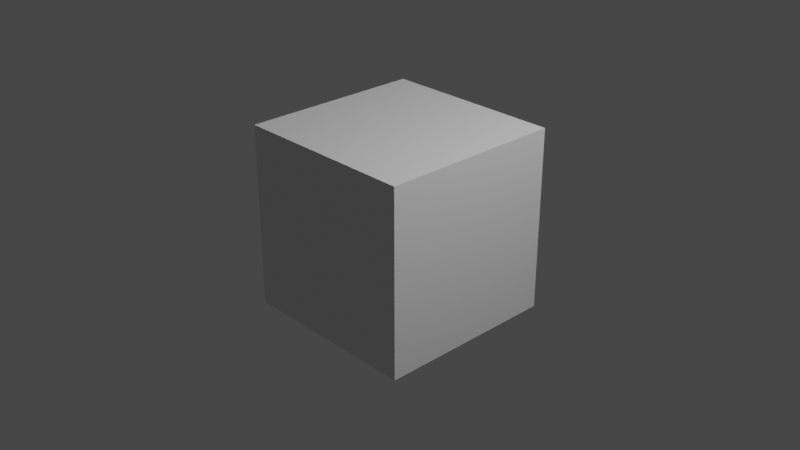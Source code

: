 # Source: testQuad.blend  (saved by Blender 2.81.16; exported with 4.5.12 LTS)
import bpy
from mathutils import Matrix  # noqa: F401  (used for matrix-valued properties, if any)

bpy.ops.wm.read_factory_settings(use_empty=True)
scene = bpy.context.scene
scene.name = 'Scene'

# ---- collections
col_collection = bpy.data.collections.new('Collection'); scene.collection.children.link(col_collection)

# ---- materials (node trees are filled in below, after node groups)
mat_material = bpy.data.materials.new('Material')
mat_material.alpha_threshold = 0.0
mat_material.use_transparent_shadow = False
mat_material.line_color = (0.0, 0.0, 0.0, 1.0)

# ---- material node trees
mat_material.use_nodes = True; mat_material.node_tree.nodes.clear()
_N = mat_material.node_tree.nodes; _L = mat_material.node_tree.links
n0 = _N.new('ShaderNodeOutputMaterial'); n0.name = 'Material Output'; n0.location = (300, 300)
n1 = _N.new('ShaderNodeBsdfPrincipled'); n1.name = 'Principled BSDF'; n1.location = (10, 300)
n1.distribution = 'GGX'
n1.subsurface_method = 'BURLEY'
n1.inputs[2].default_value = 0.4
n1.inputs[3].default_value = 1.45
n1.inputs[27].default_value = (0.0, 0.0, 0.0, 1.0)
n1.inputs[28].default_value = 1.0
_L.new(n1.outputs[0], n0.inputs[0])
n0.is_active_output = True

# ---- world
world_world = bpy.data.worlds.new('World'); scene.world = world_world
world_world.use_nodes = True; world_world.node_tree.nodes.clear()
_N = world_world.node_tree.nodes; _L = world_world.node_tree.links
n0 = _N.new('ShaderNodeOutputWorld'); n0.name = 'World Output'; n0.location = (300, 300)
n1 = _N.new('ShaderNodeBackground'); n1.name = 'Background'; n1.location = (10, 300)
n1.inputs[0].default_value = (0.05088, 0.05088, 0.05088, 1.0)
_L.new(n1.outputs[0], n0.inputs[0])
n0.is_active_output = True
world_world.color = (0.05088, 0.05088, 0.05088)
world_world.use_sun_shadow = False
world_world.sun_shadow_jitter_overblur = 0.0

# ---- cameras
cam_camera = bpy.data.cameras.new('Camera')
cam_camera.clip_end = 100.0
cam_camera.ortho_scale = 7.314
cam_camera_001 = bpy.data.cameras.new('Camera.001')
cam_camera_001.clip_end = 100.0
cam_camera_001.lens = 39.38

# ---- lights
light_light = bpy.data.lights.new('Light', 'POINT')
light_light.transmission_factor = 0.0
light_light.energy = 1000.0
light_light.shadow_soft_size = 0.1
light_light.shadow_maximum_resolution = 0.006
light_light.use_absolute_resolution = True
light_lamp = bpy.data.lights.new('Lamp', 'POINT')
light_lamp.transmission_factor = 0.0
light_lamp.use_shadow = False
light_lamp.energy = 1.0
light_lamp.shadow_buffer_clip_start = 1.001
light_lamp.shadow_soft_size = 0.1
light_lamp.shadow_maximum_resolution = 0.006
light_lamp.use_absolute_resolution = True

# ---- meshes
me_cube = bpy.data.meshes.new('Cube')
me_cube.from_pydata([(1.0, 1.0, 1.0), (1.0, 1.0, -1.0), (1.0, -1.0, 1.0), (1.0, -1.0, -1.0), (-1.0, 1.0, 1.0), (-1.0, 1.0, -1.0), (-1.0, -1.0, 1.0), (-1.0, -1.0, -1.0)], [], [(0, 4, 6, 2), (3, 2, 6, 7), (7, 6, 4, 5), (5, 1, 3, 7), (1, 0, 2, 3), (5, 4, 0, 1)])
_uv = me_cube.uv_layers.new(name='UVMap')
_uv.uv.foreach_set('vector', [0.625, 0.5, 0.875, 0.5, 0.875, 0.75, 0.625, 0.75, 0.375, 0.75, 0.625, 0.75, 0.625, 1.0, 0.375, 1.0, 0.375, 0.0, 0.625, 0.0, 0.625, 0.25, 0.375, 0.25, 0.125, 0.5, 0.375, 0.5, 0.375, 0.75, 0.125, 0.75, 0.375, 0.5, 0.625, 0.5, 0.625, 0.75, 0.375, 0.75, 0.375, 0.25, 0.625, 0.25, 0.625, 0.5, 0.375, 0.5])
me_cube.materials.append(mat_material)
me_cube.use_remesh_preserve_volume = False
me_cube.use_remesh_preserve_attributes = False
me_cube.use_mirror_vertex_groups = False
me_cube.update()

# ---- objects
ob_cube = bpy.data.objects.new('Cube', me_cube)
ob_light = bpy.data.objects.new('Light', light_light)
ob_camera = bpy.data.objects.new('Camera', cam_camera)
ob_camera_001 = bpy.data.objects.new('Camera.001', cam_camera_001)
ob_lamp = bpy.data.objects.new('Lamp', light_lamp)

# ---- transforms, parenting, visibility, modifiers, constraints
ob_cube.location = (0.0, 0.0, 0.0)
ob_cube.lock_rotations_4d = False
ob_cube.empty_display_type = 'ARROWS'
ob_cube.lineart.crease_threshold = 0.0
ob_light.location = (4.076, 1.005, 5.904)
ob_light.rotation_euler = (0.6503, 0.05522, 1.866)
ob_light.lock_rotations_4d = False
ob_light.empty_display_type = 'ARROWS'
ob_light.color = (0.0, 0.0, 0.0, 0.0)
ob_light.lineart.crease_threshold = 0.0
ob_camera.location = (7.359, -6.926, 4.958)
ob_camera.rotation_euler = (1.109, 0.0, 0.8149)
ob_camera.lock_rotations_4d = False
ob_camera.empty_display_type = 'ARROWS'
ob_camera.color = (0.0, 0.0, 0.0, 0.0)
ob_camera.display_type = 'WIRE'
ob_camera.lineart.crease_threshold = 0.0
ob_camera_001.location = (7.481, -6.508, 5.344)
ob_camera_001.rotation_euler = (1.109, 4.011e-09, 0.8149)
ob_camera_001.lineart.crease_threshold = 0.0
ob_lamp.location = (4.076, 1.005, 5.904)
ob_lamp.rotation_euler = (0.6503, 0.05522, 1.866)
ob_lamp.lineart.crease_threshold = 0.0

# ---- collection membership
col_collection.objects.link(ob_cube)
col_collection.objects.link(ob_light)
col_collection.objects.link(ob_camera)
col_collection.objects.link(ob_camera_001)
col_collection.objects.link(ob_lamp)

# ---- scene / render settings (as saved in the file)
scene.camera = ob_camera
scene.frame_start = 1; scene.frame_end = 250; scene.frame_set(1)
scene.render.engine = 'BLENDER_EEVEE_NEXT'
scene.cycles.use_denoising = False
scene.cycles.samples = 128
scene.cycles.sampling_pattern = 'TABULATED_SOBOL'
scene.cycles.use_adaptive_sampling = False
scene.cycles.use_light_tree = False
scene.view_settings.view_transform = 'Filmic'
bpy.context.view_layer.update()
